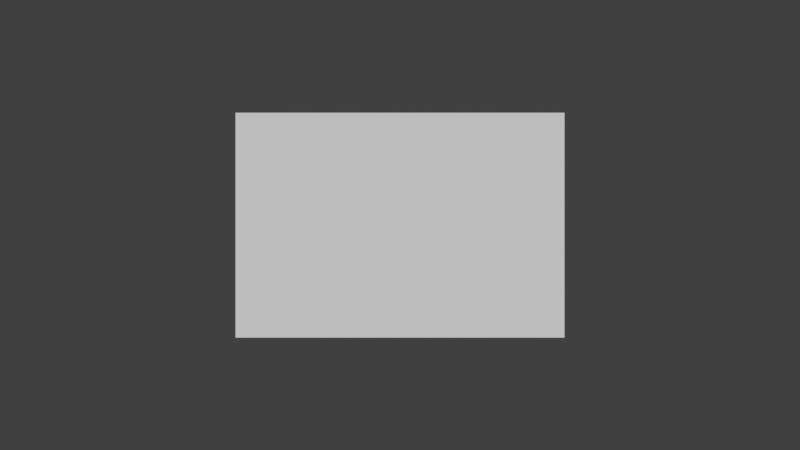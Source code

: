 # Source: demo-el-altillo.blend  (saved by Blender 2.78.0; exported with 4.5.12 LTS)
import bpy
from mathutils import Matrix  # noqa: F401  (used for matrix-valued properties, if any)

bpy.ops.wm.read_factory_settings(use_empty=True)
scene = bpy.context.scene
scene.name = 'Scene'

# ---- collections
col_collection_1 = bpy.data.collections.new('Collection 1'); scene.collection.children.link(col_collection_1)

# ---- materials (node trees are filled in below, after node groups)
mat_larva = bpy.data.materials.new('larva')
mat_larva.alpha_threshold = 0.0
mat_larva.use_transparent_shadow = False
mat_larva.roughness = 0.5

# ---- material node trees

# ---- world
world_world = bpy.data.worlds.new('World'); scene.world = world_world
world_world.color = (0.05088, 0.05088, 0.05088)
world_world.use_sun_shadow = False
world_world.sun_shadow_jitter_overblur = 0.0
world_world.cycles.sampling_method = 'MANUAL'

# ---- cameras
cam_camera = bpy.data.cameras.new('Camera')
cam_camera.clip_end = 100.0
cam_camera.lens = 35.0
cam_camera.sensor_width = 32.0
cam_camera.sensor_height = 18.0
cam_camera.ortho_scale = 7.314
cam_camera.dof.focus_distance = 0.0
cam_camera.dof.aperture_fstop = 128.0

# ---- meshes
me_larva = bpy.data.meshes.new('larva')
me_larva.from_pydata([(-1.717, -1.174, 0.0), (1.717, -1.174, 0.0), (-1.717, 1.174, 0.0), (1.717, 1.174, 0.0)], [], [(0, 1, 3, 2)])
_uv = me_larva.uv_layers.new(name='UVMap')
_uv.uv.foreach_set('vector', [0.0, 0.0, 1.0, 0.0, 1.0, 1.0, 0.0, 1.0])
me_larva.materials.append(mat_larva)
me_larva.use_remesh_preserve_volume = False
me_larva.use_remesh_preserve_attributes = False
me_larva.use_mirror_vertex_groups = False
me_larva.update()

# ---- objects
ob_larva = bpy.data.objects.new('larva', me_larva)
ob_camera = bpy.data.objects.new('Camera', cam_camera)

# ---- transforms, parenting, visibility, modifiers, constraints
ob_larva.location = (0.0, 0.0, 0.0)
ob_larva.rotation_euler = (1.571, 2.22e-16, 2.22e-16)
ob_larva.scale = (-1.0, 1.0, 1.0)
ob_larva.lineart.crease_threshold = 0.0
ob_camera.location = (1.396e-15, -9.13, 4.748e-07)
ob_camera.rotation_euler = (1.571, 2.22e-16, 2.22e-16)
ob_camera.lock_rotations_4d = False
ob_camera.empty_display_type = 'ARROWS'
ob_camera.color = (0.0, 0.0, 0.0, 0.0)
ob_camera.display_type = 'WIRE'
ob_camera.lineart.crease_threshold = 0.0

# ---- collection membership
col_collection_1.objects.link(ob_larva)
col_collection_1.objects.link(ob_camera)

# ---- scene / render settings (as saved in the file)
scene.camera = ob_camera
scene.frame_start = 1; scene.frame_end = 250; scene.frame_set(1)
scene.render.engine = 'BLENDER_EEVEE_NEXT'
scene.render.resolution_percentage = 50
scene.render.dither_intensity = 0.0
scene.cycles.use_denoising = False
scene.cycles.samples = 128
scene.cycles.sampling_pattern = 'TABULATED_SOBOL'
scene.cycles.light_sampling_threshold = 0.0
scene.cycles.use_adaptive_sampling = False
scene.cycles.use_light_tree = False
scene.cycles.blur_glossy = 0.0
scene.cycles.sample_clamp_indirect = 0.0
scene.view_settings.view_transform = 'Standard'
bpy.context.view_layer.update()

# ---- added for rendering (the .blend has no usable light): sun
light_auto_sun = bpy.data.lights.new('AutoSun', 'SUN')
light_auto_sun.energy = 3.0
light_auto_sun.angle = 0.0523599
ob_auto_sun = bpy.data.objects.new('AutoSun', light_auto_sun)
scene.collection.objects.link(ob_auto_sun)
ob_auto_sun.rotation_euler = (0.872665, 0.174533, 0.523599)
bpy.context.view_layer.update()
